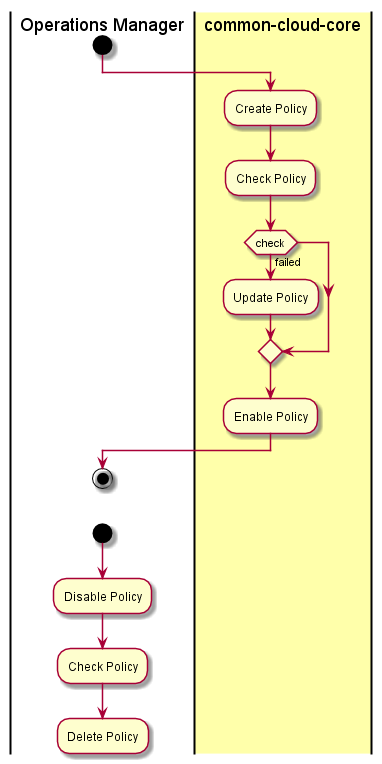

The diagram above was rendered by PlantUML. Its source (embedded in the PNG):
@startuml
|Operations Manager|
start
|#ffffaa|common-cloud-core|
:Create Policy;
:Check Policy;
if(check) then (failed)
:Update Policy;
endif
:Enable Policy;
|Operations Manager|
stop
start
:Disable Policy;
:Check Policy;
:Delete Policy;
@enduml